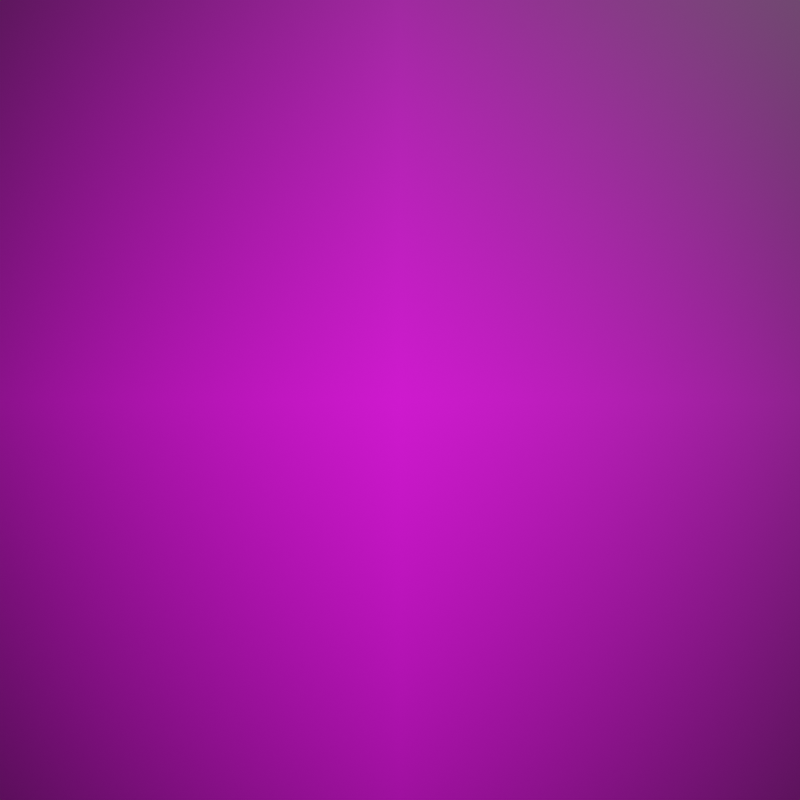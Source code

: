 # Source: galaxy.blend  (saved by Blender 3.3.6; exported with 4.5.12 LTS)
import bpy
from mathutils import Matrix  # noqa: F401  (used for matrix-valued properties, if any)

bpy.ops.wm.read_factory_settings(use_empty=True)
scene = bpy.context.scene
scene.name = 'Scene'

# ---- collections
col_collection = bpy.data.collections.new('Collection'); scene.collection.children.link(col_collection)

# ---- images (referenced by path relative to the original .blend; pixels are not part of the script)
import os
ASSET_DIR = os.environ.get("B2B_ASSET_DIR", "")  # directory of the original .blend (textures are referenced by path, not embedded)
HERE = os.path.dirname(os.path.abspath(__file__))  # packed textures are extracted next to this script under _unpacked/

def load_image(name, relpath, width, height, colorspace="sRGB"):
    """Load a texture the original file referenced (path relative to the .blend, or extracted next to this script)."""
    p = next((c for c in (os.path.join(HERE, relpath), os.path.join(ASSET_DIR, relpath)) if relpath and os.path.exists(c)), "")
    if p:
        img = bpy.data.images.load(p, check_existing=True)
        img.name = name
    else:  # same state as the original file: an image datablock whose file is absent (Cycles renders it pink)
        img = bpy.data.images.new(name, width, height)
        img.source = "FILE"
        img.filepath = "//" + (relpath or name)
    img.colorspace_settings.name = colorspace
    return img
img_galaxy_jpg = load_image('galaxy.jpg', 'galaxy.jpg', 1024, 1024, 'sRGB')

# ---- materials (node trees are filled in below, after node groups)
mat_galaxy = bpy.data.materials.new('galaxy')
mat_galaxy.surface_render_method = 'BLENDED'
mat_galaxy.blend_method = 'BLEND'
mat_galaxy.use_transparent_shadow = False

# ---- material node trees
mat_galaxy.use_nodes = True; mat_galaxy.node_tree.nodes.clear()
_N = mat_galaxy.node_tree.nodes; _L = mat_galaxy.node_tree.links
n0 = _N.new('ShaderNodeBsdfPrincipled'); n0.name = 'Principled BSDF'; n0.location = (0, 300)
n0.distribution = 'GGX'
n0.subsurface_method = 'RANDOM_WALK_SKIN'
n0.inputs[0].default_value = (0.0, 0.0, 0.0, 1.0)
n0.inputs[3].default_value = 1.45
n0.inputs[28].default_value = 1.0
n1 = _N.new('ShaderNodeOutputMaterial'); n1.name = 'Material Output'; n1.location = (300, 300)
n2 = _N.new('ShaderNodeTexImage'); n2.name = 'Image Texture'; n2.location = (-605, 116)
n2.image = img_galaxy_jpg
n2.extension = 'CLIP'
_L.new(n0.outputs[0], n1.inputs[0])
_L.new(n2.outputs[0], n0.inputs[27])
n1.is_active_output = True

# ---- world
world_world = bpy.data.worlds.new('World'); scene.world = world_world
world_world.use_nodes = True; world_world.node_tree.nodes.clear()
_N = world_world.node_tree.nodes; _L = world_world.node_tree.links
n0 = _N.new('ShaderNodeOutputWorld'); n0.name = 'World Output'; n0.location = (300, 300)
n1 = _N.new('ShaderNodeBackground'); n1.name = 'Background'; n1.location = (10, 300)
n1.inputs[0].default_value = (0.05088, 0.05088, 0.05088, 1.0)
_L.new(n1.outputs[0], n0.inputs[0])
n0.is_active_output = True
world_world.color = (0.05088, 0.05088, 0.05088)
world_world.use_sun_shadow = False
world_world.sun_shadow_jitter_overblur = 0.0

# ---- cameras
cam_camera = bpy.data.cameras.new('Camera')
cam_camera.clip_end = 100.0
cam_camera.ortho_scale = 7.314

# ---- meshes
me_galaxy = bpy.data.meshes.new('galaxy')
me_galaxy.from_pydata([(-0.4, -0.5, 0.0), (0.4, -0.5, 0.0), (-0.4, 0.5, 0.0), (0.4, 0.5, 0.0)], [], [(0, 1, 3, 2)])
_uv = me_galaxy.uv_layers.new(name='UVMap')
_uv.uv.foreach_set('vector', [0.0, 0.0, 1.0, 0.0, 1.0, 1.0, 0.0, 1.0])
me_galaxy.materials.append(mat_galaxy)
me_galaxy.update()

# ---- objects
ob_camera = bpy.data.objects.new('Camera', cam_camera)
ob_galaxy = bpy.data.objects.new('galaxy', me_galaxy)

# ---- transforms, parenting, visibility, modifiers, constraints
ob_camera.location = (0.0, -17.99, -2.417e-06)
ob_camera.rotation_euler = (1.571, -0.0, 0.0)
ob_camera.scale = (1.0, 1.0, 1.0)
ob_camera.lock_rotations_4d = False
ob_camera.empty_display_type = 'ARROWS'
ob_camera.color = (0.0, 0.0, 0.0, 0.0)
ob_camera.display_type = 'WIRE'
ob_camera.lineart.crease_threshold = 0.0
ob_galaxy.location = (0.0, 0.0, 0.0)
ob_galaxy.rotation_euler = (1.571, 0.0, 0.0)
ob_galaxy.scale = (16.64, 16.64, 16.64)

# ---- collection membership
col_collection.objects.link(ob_camera)
col_collection.objects.link(ob_galaxy)

# ---- scene / render settings (as saved in the file)
scene.camera = ob_camera
scene.frame_start = 1; scene.frame_end = 250; scene.frame_set(1)
scene.render.engine = 'BLENDER_EEVEE_NEXT'
scene.render.resolution_x = 1080
scene.cycles.sampling_pattern = 'TABULATED_SOBOL'
scene.cycles.use_light_tree = False
scene.view_settings.view_transform = 'Filmic'
bpy.context.view_layer.update()

# ---- added for rendering (the .blend has no usable light): sun
light_auto_sun = bpy.data.lights.new('AutoSun', 'SUN')
light_auto_sun.energy = 3.0
light_auto_sun.angle = 0.0523599
ob_auto_sun = bpy.data.objects.new('AutoSun', light_auto_sun)
scene.collection.objects.link(ob_auto_sun)
ob_auto_sun.rotation_euler = (0.872665, 0.174533, 0.523599)
bpy.context.view_layer.update()
